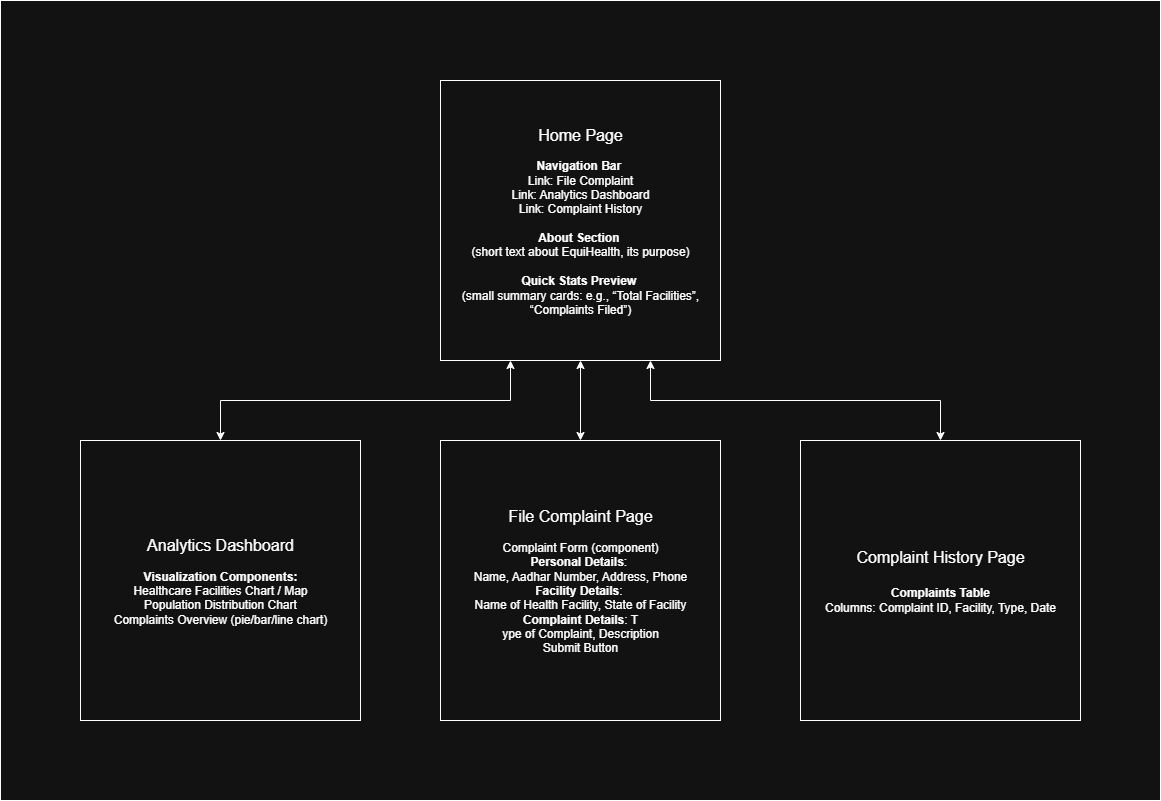

The diagram above was exported from draw.io. Its source (the exported page's mxGraphModel, read from the mxfile embedded in the PNG):
<mxGraphModel dx="1873" dy="1757" grid="0" gridSize="10" guides="1" tooltips="1" connect="1" arrows="1" fold="1" page="0" pageScale="1" pageWidth="850" pageHeight="1100" math="0" shadow="0">
  <root>
    <mxCell id="0" />
    <mxCell id="1" parent="0" />
    <mxCell id="vfjMzqz7ZTVnKVt-hRHP-12" value="" style="rounded=0;whiteSpace=wrap;html=1;" vertex="1" parent="1">
      <mxGeometry x="1680" y="160" width="1160" height="800" as="geometry" />
    </mxCell>
    <mxCell id="vfjMzqz7ZTVnKVt-hRHP-1" value="&lt;div&gt;&lt;span style=&quot;font-size: 16px; background-color: transparent; color: light-dark(rgb(0, 0, 0), rgb(255, 255, 255));&quot;&gt;Home Page&lt;/span&gt;&lt;/div&gt;&lt;div&gt;&lt;p style=&quot;background-color: transparent; color: light-dark(rgb(0, 0, 0), rgb(255, 255, 255)); display: inline !important;&quot; data-end=&quot;236&quot; data-start=&quot;216&quot;&gt;&lt;strong data-end=&quot;234&quot; data-start=&quot;216&quot;&gt;&lt;br&gt;&lt;/strong&gt;&lt;/p&gt;&lt;/div&gt;&lt;div&gt;&lt;p style=&quot;background-color: transparent; color: light-dark(rgb(0, 0, 0), rgb(255, 255, 255)); display: inline !important;&quot; data-end=&quot;236&quot; data-start=&quot;216&quot;&gt;&lt;strong data-end=&quot;234&quot; data-start=&quot;216&quot;&gt;Navigation Bar&lt;/strong&gt;&lt;/p&gt;&lt;span style=&quot;background-color: transparent; color: light-dark(rgb(0, 0, 0), rgb(255, 255, 255));&quot;&gt;&amp;nbsp;&lt;/span&gt;&lt;/div&gt;&lt;div&gt;&lt;span style=&quot;background-color: transparent; color: light-dark(rgb(0, 0, 0), rgb(255, 255, 255));&quot;&gt;Link: File Complaint&lt;/span&gt;&lt;/div&gt;&lt;div&gt;&lt;div style=&quot;&quot;&gt;&lt;span style=&quot;background-color: transparent; color: light-dark(rgb(0, 0, 0), rgb(255, 255, 255));&quot;&gt;Link: Analytics Dashboard&lt;/span&gt;&lt;br style=&quot;background-color: transparent; color: light-dark(rgb(0, 0, 0), rgb(255, 255, 255));&quot;&gt;&lt;span style=&quot;background-color: transparent; color: light-dark(rgb(0, 0, 0), rgb(255, 255, 255));&quot;&gt;Link: Complaint History&lt;/span&gt;&lt;br&gt;&lt;br&gt;&lt;strong style=&quot;background-color: transparent; color: light-dark(rgb(0, 0, 0), rgb(255, 255, 255));&quot; data-end=&quot;345&quot; data-start=&quot;328&quot;&gt;About Section&lt;/strong&gt;&lt;span style=&quot;background-color: transparent; color: light-dark(rgb(0, 0, 0), rgb(255, 255, 255));&quot;&gt;&amp;nbsp;&lt;/span&gt;&lt;/div&gt;&lt;div style=&quot;&quot;&gt;&lt;span style=&quot;background-color: transparent; color: light-dark(rgb(0, 0, 0), rgb(255, 255, 255));&quot;&gt;(short text about EquiHealth, its purpose)&lt;/span&gt;&lt;br&gt;&lt;strong style=&quot;background-color: transparent; color: light-dark(rgb(0, 0, 0), rgb(255, 255, 255));&quot; data-end=&quot;416&quot; data-start=&quot;393&quot;&gt;&lt;br&gt;&lt;/strong&gt;&lt;/div&gt;&lt;div style=&quot;&quot;&gt;&lt;strong style=&quot;background-color: transparent; color: light-dark(rgb(0, 0, 0), rgb(255, 255, 255));&quot; data-end=&quot;416&quot; data-start=&quot;393&quot;&gt;Quick Stats Preview&lt;/strong&gt;&lt;span style=&quot;background-color: transparent; color: light-dark(rgb(0, 0, 0), rgb(255, 255, 255));&quot;&gt;&amp;nbsp;&lt;/span&gt;&lt;/div&gt;&lt;div style=&quot;&quot;&gt;&lt;span style=&quot;background-color: transparent; color: light-dark(rgb(0, 0, 0), rgb(255, 255, 255));&quot;&gt;(small summary cards: e.g., “Total Facilities”, “Complaints Filed”)&lt;/span&gt;&lt;/div&gt;&lt;/div&gt;" style="whiteSpace=wrap;html=1;aspect=fixed;" vertex="1" parent="1">
      <mxGeometry x="2120" y="240" width="280" height="280" as="geometry" />
    </mxCell>
    <mxCell id="vfjMzqz7ZTVnKVt-hRHP-2" value="&lt;font style=&quot;font-size: 16px;&quot;&gt;File Complaint Page&lt;/font&gt;&lt;br&gt;&lt;div&gt;&lt;br&gt;&lt;/div&gt;&lt;div&gt;&lt;span style=&quot;background-color: transparent; color: light-dark(rgb(0, 0, 0), rgb(255, 255, 255));&quot;&gt;Complaint Form (component)&lt;/span&gt;&lt;br&gt;&lt;strong style=&quot;background-color: transparent; color: light-dark(rgb(0, 0, 0), rgb(255, 255, 255));&quot; data-end=&quot;439&quot; data-start=&quot;419&quot;&gt;Personal Details&lt;/strong&gt;&lt;span style=&quot;background-color: transparent; color: light-dark(rgb(0, 0, 0), rgb(255, 255, 255));&quot;&gt;:&amp;nbsp;&lt;/span&gt;&lt;/div&gt;&lt;div&gt;&lt;span style=&quot;background-color: transparent; color: light-dark(rgb(0, 0, 0), rgb(255, 255, 255));&quot;&gt;Name, Aadhar Number, Address, Phone&lt;/span&gt;&lt;br&gt;&lt;strong style=&quot;background-color: transparent; color: light-dark(rgb(0, 0, 0), rgb(255, 255, 255));&quot; data-end=&quot;503&quot; data-start=&quot;483&quot;&gt;Facility Details&lt;/strong&gt;&lt;span style=&quot;background-color: transparent; color: light-dark(rgb(0, 0, 0), rgb(255, 255, 255));&quot;&gt;:&amp;nbsp;&lt;/span&gt;&lt;/div&gt;&lt;div&gt;&lt;span style=&quot;background-color: transparent; color: light-dark(rgb(0, 0, 0), rgb(255, 255, 255));&quot;&gt;Name of Health Facility, State of Facility&lt;/span&gt;&lt;br&gt;&lt;strong style=&quot;background-color: transparent; color: light-dark(rgb(0, 0, 0), rgb(255, 255, 255));&quot; data-end=&quot;575&quot; data-start=&quot;554&quot;&gt;Complaint Details&lt;/strong&gt;&lt;span style=&quot;background-color: transparent; color: light-dark(rgb(0, 0, 0), rgb(255, 255, 255));&quot;&gt;: T&lt;/span&gt;&lt;/div&gt;&lt;div&gt;&lt;span style=&quot;background-color: transparent; color: light-dark(rgb(0, 0, 0), rgb(255, 255, 255));&quot;&gt;ype of Complaint, Description&lt;/span&gt;&lt;br&gt;&lt;span style=&quot;background-color: transparent; color: light-dark(rgb(0, 0, 0), rgb(255, 255, 255));&quot;&gt;Submit Button&lt;/span&gt;&lt;/div&gt;" style="whiteSpace=wrap;html=1;aspect=fixed;" vertex="1" parent="1">
      <mxGeometry x="2120" y="600" width="280" height="280" as="geometry" />
    </mxCell>
    <mxCell id="vfjMzqz7ZTVnKVt-hRHP-3" value="&lt;div&gt;&lt;font style=&quot;font-size: 16px;&quot;&gt;Analytics Dashboard&lt;/font&gt;&lt;/div&gt;&lt;div&gt;&lt;br&gt;&lt;/div&gt;&lt;div&gt;&lt;strong style=&quot;background-color: transparent; color: light-dark(rgb(0, 0, 0), rgb(255, 255, 255));&quot; data-end=&quot;720&quot; data-start=&quot;692&quot;&gt;Visualization Components:&lt;/strong&gt;&lt;br&gt;&lt;span style=&quot;background-color: transparent; color: light-dark(rgb(0, 0, 0), rgb(255, 255, 255));&quot;&gt;Healthcare Facilities Chart / Map&lt;/span&gt;&lt;br&gt;&lt;span style=&quot;background-color: transparent; color: light-dark(rgb(0, 0, 0), rgb(255, 255, 255));&quot;&gt;Population Distribution Chart&lt;/span&gt;&lt;br&gt;&lt;span style=&quot;background-color: transparent; color: light-dark(rgb(0, 0, 0), rgb(255, 255, 255));&quot;&gt;Complaints Overview (pie/bar/line chart)&lt;/span&gt;&lt;/div&gt;" style="whiteSpace=wrap;html=1;aspect=fixed;" vertex="1" parent="1">
      <mxGeometry x="1760" y="600" width="280" height="280" as="geometry" />
    </mxCell>
    <mxCell id="vfjMzqz7ZTVnKVt-hRHP-4" value="&lt;div&gt;&lt;font style=&quot;font-size: 16px;&quot;&gt;Complaint History Page&lt;/font&gt;&lt;/div&gt;&lt;div&gt;&lt;font style=&quot;font-size: 16px;&quot;&gt;&lt;br&gt;&lt;/font&gt;&lt;/div&gt;&lt;div&gt;&lt;strong style=&quot;background-color: transparent; color: light-dark(rgb(0, 0, 0), rgb(255, 255, 255));&quot; data-end=&quot;910&quot; data-start=&quot;890&quot;&gt;Complaints Table&lt;/strong&gt;&lt;br&gt;&lt;span style=&quot;background-color: transparent; color: light-dark(rgb(0, 0, 0), rgb(255, 255, 255));&quot;&gt;Columns: Complaint ID, Facility, Type, Date&lt;/span&gt;&lt;/div&gt;" style="whiteSpace=wrap;html=1;aspect=fixed;" vertex="1" parent="1">
      <mxGeometry x="2480" y="600" width="280" height="280" as="geometry" />
    </mxCell>
    <mxCell id="vfjMzqz7ZTVnKVt-hRHP-8" value="" style="endArrow=classic;startArrow=classic;html=1;rounded=0;entryX=0.5;entryY=1;entryDx=0;entryDy=0;exitX=0.5;exitY=0;exitDx=0;exitDy=0;" edge="1" parent="1" source="vfjMzqz7ZTVnKVt-hRHP-2" target="vfjMzqz7ZTVnKVt-hRHP-1">
      <mxGeometry width="50" height="50" relative="1" as="geometry">
        <mxPoint x="1970" y="680" as="sourcePoint" />
        <mxPoint x="2020" y="630" as="targetPoint" />
      </mxGeometry>
    </mxCell>
    <mxCell id="vfjMzqz7ZTVnKVt-hRHP-9" value="" style="endArrow=classic;startArrow=classic;html=1;rounded=0;entryX=0.25;entryY=1;entryDx=0;entryDy=0;exitX=0.5;exitY=0;exitDx=0;exitDy=0;" edge="1" parent="1" source="vfjMzqz7ZTVnKVt-hRHP-3" target="vfjMzqz7ZTVnKVt-hRHP-1">
      <mxGeometry width="50" height="50" relative="1" as="geometry">
        <mxPoint x="1970" y="680" as="sourcePoint" />
        <mxPoint x="2020" y="630" as="targetPoint" />
        <Array as="points">
          <mxPoint x="1900" y="560" />
          <mxPoint x="2190" y="560" />
        </Array>
      </mxGeometry>
    </mxCell>
    <mxCell id="vfjMzqz7ZTVnKVt-hRHP-10" value="" style="endArrow=classic;startArrow=classic;html=1;rounded=0;entryX=0.75;entryY=1;entryDx=0;entryDy=0;exitX=0.5;exitY=0;exitDx=0;exitDy=0;" edge="1" parent="1" source="vfjMzqz7ZTVnKVt-hRHP-4" target="vfjMzqz7ZTVnKVt-hRHP-1">
      <mxGeometry width="50" height="50" relative="1" as="geometry">
        <mxPoint x="1970" y="680" as="sourcePoint" />
        <mxPoint x="2020" y="630" as="targetPoint" />
        <Array as="points">
          <mxPoint x="2620" y="560" />
          <mxPoint x="2330" y="560" />
        </Array>
      </mxGeometry>
    </mxCell>
  </root>
</mxGraphModel>